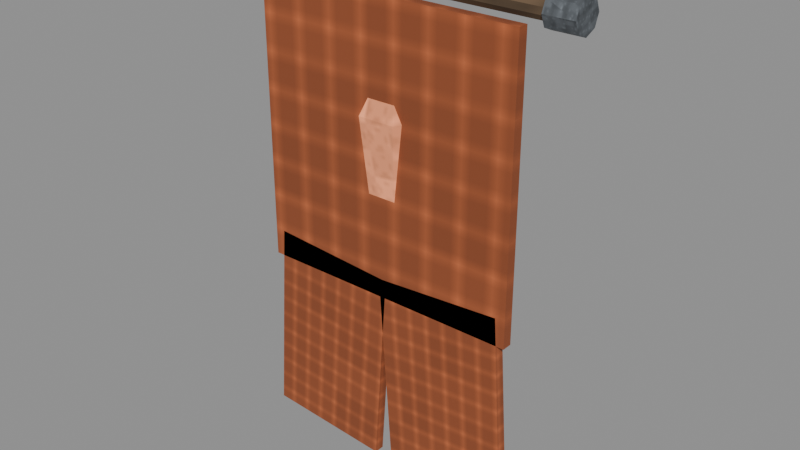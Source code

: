 # Source: crystal-banner-swallowtail-fire.blend  (saved by Blender 5.0.118; exported with 4.5.12 LTS)
import bpy
from mathutils import Matrix  # noqa: F401  (used for matrix-valued properties, if any)

bpy.ops.wm.read_factory_settings(use_empty=True)
scene = bpy.context.scene
scene.name = 'Scene'

# ---- images (referenced by path relative to the original .blend; pixels are not part of the script)
import os
ASSET_DIR = os.environ.get("B2B_ASSET_DIR", "")  # directory of the original .blend (textures are referenced by path, not embedded)
HERE = os.path.dirname(os.path.abspath(__file__))  # packed textures are extracted next to this script under _unpacked/

def load_image(name, relpath, width, height, colorspace="sRGB"):
    """Load a texture the original file referenced (path relative to the .blend, or extracted next to this script)."""
    p = next((c for c in (os.path.join(HERE, relpath), os.path.join(ASSET_DIR, relpath)) if relpath and os.path.exists(c)), "")
    if p:
        img = bpy.data.images.load(p, check_existing=True)
        img.name = name
    else:  # same state as the original file: an image datablock whose file is absent (Cycles renders it pink)
        img = bpy.data.images.new(name, width, height)
        img.source = "FILE"
        img.filepath = "//" + (relpath or name)
    img.colorspace_settings.name = colorspace
    return img
img_magenheim_surface_timber = load_image('magenheim.surface.timber', '_unpacked/2ef9a5accc0e42b6.2da1f34a.png', 64, 64, 'sRGB')
img_magenheim_surface_metal = load_image('magenheim.surface.metal', '_unpacked/92bb42208b3e85ca.01f1a9b4.png', 64, 64, 'sRGB')
img_magenheim_surface_cloth = load_image('magenheim.surface.cloth', '_unpacked/6a20bc2d3d9d33d6.dee47d1c.png', 64, 64, 'sRGB')
img_magenheim_surface_crystal = load_image('magenheim.surface.crystal', '_unpacked/13aac57fc9315b39.0b82ce2e.png', 64, 64, 'sRGB')

# ---- materials (node trees are filled in below, after node groups)
mat_magenheim_banner_wood = bpy.data.materials.new('magenheim.banner.wood')
mat_magenheim_banner_wood.use_backface_culling = True
mat_magenheim_banner_iron = bpy.data.materials.new('magenheim.banner.iron')
mat_magenheim_banner_iron.use_backface_culling = True
mat_magenheim_banner_cloth = bpy.data.materials.new('magenheim.banner.cloth')
mat_magenheim_banner_cloth.use_backface_culling = True
mat_magenheim_banner_cloth_bright = bpy.data.materials.new('magenheim.banner.cloth-bright')
mat_magenheim_banner_cloth_bright.use_backface_culling = True
mat_magenheim_banner_crystal = bpy.data.materials.new('magenheim.banner.crystal')
mat_magenheim_banner_crystal.use_backface_culling = True

# ---- material node trees
mat_magenheim_banner_wood.use_nodes = True; mat_magenheim_banner_wood.node_tree.nodes.clear()
_N = mat_magenheim_banner_wood.node_tree.nodes; _L = mat_magenheim_banner_wood.node_tree.links
n0 = _N.new('ShaderNodeBsdfPrincipled'); n0.name = 'Principled BSDF'; n0.location = (-200, 100)
n0.inputs[2].default_value = 0.88
n0.inputs[27].default_value = (0.0, 0.0, 0.0, 1.0)
n0.inputs[28].default_value = 1.0
n1 = _N.new('ShaderNodeOutputMaterial'); n1.name = 'Material Output'; n1.location = (200, 100)
n2 = _N.new('ShaderNodeTexImage'); n2.name = 'Image Texture'; n2.location = (0, 0)
n2.image = img_magenheim_surface_timber
n3 = _N.new('ShaderNodeMixRGB'); n3.name = 'Mix (Legacy)'; n3.location = (0, 0)
n3.blend_type = 'MULTIPLY'
n3.inputs[0].default_value = 1.0
n3.inputs[2].default_value = (0.24, 0.15, 0.08, 1.0)
_L.new(n0.outputs[0], n1.inputs[0])
_L.new(n2.outputs[0], n3.inputs[1])
_L.new(n3.outputs[0], n0.inputs[0])
n1.is_active_output = True
mat_magenheim_banner_iron.use_nodes = True; mat_magenheim_banner_iron.node_tree.nodes.clear()
_N = mat_magenheim_banner_iron.node_tree.nodes; _L = mat_magenheim_banner_iron.node_tree.links
n0 = _N.new('ShaderNodeBsdfPrincipled'); n0.name = 'Principled BSDF'; n0.location = (-200, 100)
n0.inputs[1].default_value = 0.62
n0.inputs[2].default_value = 0.72
n0.inputs[27].default_value = (0.0, 0.0, 0.0, 1.0)
n0.inputs[28].default_value = 1.0
n1 = _N.new('ShaderNodeOutputMaterial'); n1.name = 'Material Output'; n1.location = (200, 100)
n2 = _N.new('ShaderNodeTexImage'); n2.name = 'Image Texture'; n2.location = (0, 0)
n2.image = img_magenheim_surface_metal
n3 = _N.new('ShaderNodeMixRGB'); n3.name = 'Mix (Legacy)'; n3.location = (0, 0)
n3.blend_type = 'MULTIPLY'
n3.inputs[0].default_value = 1.0
n3.inputs[2].default_value = (0.28, 0.31, 0.34, 1.0)
_L.new(n0.outputs[0], n1.inputs[0])
_L.new(n2.outputs[0], n3.inputs[1])
_L.new(n3.outputs[0], n0.inputs[0])
n1.is_active_output = True
mat_magenheim_banner_cloth.use_nodes = True; mat_magenheim_banner_cloth.node_tree.nodes.clear()
_N = mat_magenheim_banner_cloth.node_tree.nodes; _L = mat_magenheim_banner_cloth.node_tree.links
n0 = _N.new('ShaderNodeBsdfPrincipled'); n0.name = 'Principled BSDF'; n0.location = (-200, 100)
n0.inputs[2].default_value = 0.92
n0.inputs[27].default_value = (0.0, 0.0, 0.0, 1.0)
n0.inputs[28].default_value = 1.0
n1 = _N.new('ShaderNodeOutputMaterial'); n1.name = 'Material Output'; n1.location = (200, 100)
n2 = _N.new('ShaderNodeTexImage'); n2.name = 'Image Texture'; n2.location = (0, 0)
n2.image = img_magenheim_surface_cloth
n3 = _N.new('ShaderNodeMixRGB'); n3.name = 'Mix (Legacy)'; n3.location = (0, 0)
n3.blend_type = 'MULTIPLY'
n3.inputs[0].default_value = 1.0
n3.inputs[2].default_value = (0.684, 0.1728, 0.0576, 1.0)
_L.new(n0.outputs[0], n1.inputs[0])
_L.new(n2.outputs[0], n3.inputs[1])
_L.new(n3.outputs[0], n0.inputs[0])
n1.is_active_output = True
mat_magenheim_banner_cloth_bright.use_nodes = True; mat_magenheim_banner_cloth_bright.node_tree.nodes.clear()
_N = mat_magenheim_banner_cloth_bright.node_tree.nodes; _L = mat_magenheim_banner_cloth_bright.node_tree.links
n0 = _N.new('ShaderNodeBsdfPrincipled'); n0.name = 'Principled BSDF'; n0.location = (-200, 100)
n0.inputs[2].default_value = 0.88
n0.inputs[27].default_value = (0.057, 0.0144, 0.0048, 1.0)
n0.inputs[28].default_value = 1.0
n1 = _N.new('ShaderNodeOutputMaterial'); n1.name = 'Material Output'; n1.location = (200, 100)
n2 = _N.new('ShaderNodeTexImage'); n2.name = 'Image Texture'; n2.location = (0, 0)
n2.image = img_magenheim_surface_cloth
n3 = _N.new('ShaderNodeMixRGB'); n3.name = 'Mix (Legacy)'; n3.location = (0, 0)
n3.blend_type = 'MULTIPLY'
n3.inputs[0].default_value = 1.0
n3.inputs[2].default_value = (0.95, 0.24, 0.08, 1.0)
_L.new(n0.outputs[0], n1.inputs[0])
_L.new(n2.outputs[0], n3.inputs[1])
_L.new(n3.outputs[0], n0.inputs[0])
n1.is_active_output = True
mat_magenheim_banner_crystal.use_nodes = True; mat_magenheim_banner_crystal.node_tree.nodes.clear()
_N = mat_magenheim_banner_crystal.node_tree.nodes; _L = mat_magenheim_banner_crystal.node_tree.links
n0 = _N.new('ShaderNodeBsdfPrincipled'); n0.name = 'Principled BSDF'; n0.location = (-200, 100)
n0.inputs[1].default_value = 0.03
n0.inputs[2].default_value = 0.22
n0.inputs[27].default_value = (0.34, 0.121, 0.05848, 1.0)
n0.inputs[28].default_value = 1.0
n1 = _N.new('ShaderNodeOutputMaterial'); n1.name = 'Material Output'; n1.location = (200, 100)
n2 = _N.new('ShaderNodeTexImage'); n2.name = 'Image Texture'; n2.location = (0, 0)
n2.image = img_magenheim_surface_crystal
n3 = _N.new('ShaderNodeMixRGB'); n3.name = 'Mix (Legacy)'; n3.location = (0, 0)
n3.blend_type = 'MULTIPLY'
n3.inputs[0].default_value = 1.0
n3.inputs[2].default_value = (1.0, 0.356, 0.172, 1.0)
_L.new(n0.outputs[0], n1.inputs[0])
_L.new(n2.outputs[0], n3.inputs[1])
_L.new(n3.outputs[0], n0.inputs[0])
n1.is_active_output = True

# ---- meshes
me_top_rod = bpy.data.meshes.new('top-rod')
me_top_rod.from_pydata([(0.56, -1.863e-09, 0.035), (0.56, -0.02057, 0.02832), (0.56, -0.03329, 0.01082), (0.56, -0.03329, -0.01082), (0.56, -0.02057, -0.02832), (0.56, 1.197e-09, -0.035), (0.56, 0.02057, -0.02832), (0.56, 0.03329, -0.01082), (0.56, 0.03329, 0.01082), (0.56, 0.02057, 0.02832), (-0.56, -1.863e-09, 0.035), (-0.56, -0.02057, 0.02832), (-0.56, -0.03329, 0.01082), (-0.56, -0.03329, -0.01082), (-0.56, -0.02057, -0.02832), (-0.56, 1.197e-09, -0.035), (-0.56, 0.02057, -0.02832), (-0.56, 0.03329, -0.01082), (-0.56, 0.03329, 0.01082), (-0.56, 0.02057, 0.02832), (0.56, -1.863e-09, 5.96e-08), (-0.56, -1.863e-09, -5.96e-08)], [], [(0, 10, 1), (1, 10, 11), (20, 0, 1), (21, 11, 10), (1, 11, 2), (2, 11, 12), (20, 1, 2), (21, 12, 11), (2, 12, 3), (3, 12, 13), (20, 2, 3), (21, 13, 12), (3, 13, 4), (4, 13, 14), (20, 3, 4), (21, 14, 13), (4, 14, 5), (5, 14, 15), (20, 4, 5), (21, 15, 14), (5, 15, 6), (6, 15, 16), (20, 5, 6), (21, 16, 15), (6, 16, 7), (7, 16, 17), (20, 6, 7), (21, 17, 16), (7, 17, 8), (8, 17, 18), (20, 7, 8), (21, 18, 17), (8, 18, 9), (9, 18, 19), (20, 8, 9), (21, 19, 18), (9, 19, 0), (0, 19, 10), (20, 9, 0), (21, 10, 19)])
_uv = me_top_rod.uv_layers.new(name='UVMap')
_uv.uv.foreach_set('vector', [0.1867, 0.002353, 0.1867, 0.9976, 0.1674, 0.002353, 0.1674, 0.002353, 0.1867, 0.9976, 0.1674, 0.9976, 0.221, 0.03346, 0.2505, 0.02384, 0.2505, 0.04307, 0.221, 0.1004, 0.1914, 0.09076, 0.2027, 0.0752, 0.1674, 0.002353, 0.1674, 0.9976, 0.1519, 0.002353, 0.1519, 0.002353, 0.1674, 0.9976, 0.1519, 0.9976, 0.221, 0.03346, 0.2505, 0.04307, 0.2392, 0.05862, 0.221, 0.1004, 0.1914, 0.11, 0.1914, 0.09076, 0.1077, 0.002353, 0.1077, 0.9976, 0.09216, 0.002353, 0.09216, 0.002353, 0.1077, 0.9976, 0.09216, 0.9976, 0.221, 0.03346, 0.2392, 0.05862, 0.221, 0.06456, 0.221, 0.1004, 0.2027, 0.1255, 0.1914, 0.11, 0.09216, 0.002353, 0.09216, 0.9976, 0.07293, 0.002353, 0.07293, 0.002353, 0.09216, 0.9976, 0.07293, 0.9976, 0.221, 0.03346, 0.221, 0.06456, 0.2027, 0.05862, 0.221, 0.1004, 0.221, 0.1315, 0.2027, 0.1255, 0.07293, 0.002353, 0.07293, 0.9976, 0.05738, 0.002353, 0.05738, 0.002353, 0.07293, 0.9976, 0.05738, 0.9976, 0.221, 0.03346, 0.2027, 0.05862, 0.1914, 0.04307, 0.221, 0.1004, 0.2392, 0.1255, 0.221, 0.1315, 0.1472, 0.002353, 0.1472, 0.9976, 0.128, 0.002353, 0.128, 0.002353, 0.1472, 0.9976, 0.128, 0.9976, 0.221, 0.03346, 0.1914, 0.04307, 0.1914, 0.02384, 0.221, 0.1004, 0.2505, 0.11, 0.2392, 0.1255, 0.128, 0.002353, 0.128, 0.9976, 0.1124, 0.002353, 0.1124, 0.002353, 0.128, 0.9976, 0.1124, 0.9976, 0.221, 0.03346, 0.1914, 0.02384, 0.2027, 0.008293, 0.221, 0.1004, 0.2505, 0.09076, 0.2505, 0.11, 0.002353, 0.9976, 0.002353, 0.002353, 0.0179, 0.9976, 0.0179, 0.9976, 0.002353, 0.002353, 0.0179, 0.002353, 0.221, 0.03346, 0.2027, 0.008293, 0.221, 0.002353, 0.221, 0.1004, 0.2392, 0.0752, 0.2505, 0.09076, 0.0179, 0.9976, 0.0179, 0.002353, 0.03713, 0.9976, 0.03713, 0.9976, 0.0179, 0.002353, 0.03713, 0.002353, 0.221, 0.03346, 0.221, 0.002353, 0.2392, 0.008293, 0.221, 0.1004, 0.221, 0.06926, 0.2392, 0.0752, 0.03713, 0.9976, 0.03713, 0.002353, 0.05268, 0.9976, 0.05268, 0.9976, 0.03713, 0.002353, 0.05268, 0.002353, 0.221, 0.03346, 0.2392, 0.008293, 0.2505, 0.02384, 0.221, 0.1004, 0.2027, 0.0752, 0.221, 0.06926])
me_top_rod.materials.append(mat_magenheim_banner_wood)
me_top_rod.update()
me_left_cap = bpy.data.meshes.new('left-cap')
me_left_cap.from_pydata([(0.05, 0.0, 0.055), (0.05, -0.03889, 0.03889), (0.05, -0.055, 0.0), (0.05, -0.03889, -0.03889), (0.05, 4.808e-09, -0.055), (0.05, 0.03889, -0.03889), (0.05, 0.055, 0.0), (0.05, 0.03889, 0.03889), (-0.05, 0.0, 0.055), (-0.05, -0.03889, 0.03889), (-0.05, -0.055, 0.0), (-0.05, -0.03889, -0.03889), (-0.05, 4.808e-09, -0.055), (-0.05, 0.03889, -0.03889), (-0.05, 0.055, 0.0), (-0.05, 0.03889, 0.03889), (0.05, 0.0, 0.0), (-0.05, 0.0, 0.0)], [], [(0, 8, 1), (1, 8, 9), (16, 0, 1), (17, 9, 8), (1, 9, 2), (2, 9, 10), (16, 1, 2), (17, 10, 9), (2, 10, 3), (3, 10, 11), (16, 2, 3), (17, 11, 10), (3, 11, 4), (4, 11, 12), (16, 3, 4), (17, 12, 11), (4, 12, 5), (5, 12, 13), (16, 4, 5), (17, 13, 12), (5, 13, 6), (6, 13, 14), (16, 5, 6), (17, 14, 13), (6, 14, 7), (7, 14, 15), (16, 6, 7), (17, 15, 14), (7, 15, 0), (0, 15, 8), (16, 7, 0), (17, 8, 15)])
_uv = me_left_cap.uv_layers.new(name='UVMap')
_uv.uv.foreach_set('vector', [0.6649, 0.3708, 0.6649, 0.7188, 0.5184, 0.3708, 0.5184, 0.3708, 0.6649, 0.7188, 0.5184, 0.7188, 0.5477, 0.1826, 0.4744, 0.005737, 0.6209, 0.005736, 0.1826, 0.1826, 0.005737, 0.1093, 0.1093, 0.005736, 0.9943, 0.3708, 0.9943, 0.7188, 0.8907, 0.3708, 0.7799, 0.7339, 0.7799, 0.3708, 0.8792, 0.4004, 0.5477, 0.1826, 0.6209, 0.005736, 0.7245, 0.1093, 0.1826, 0.1826, 0.005736, 0.2558, 0.005737, 0.1093, 0.986, 0.005736, 0.986, 0.3537, 0.8395, 0.005736, 0.8395, 0.005736, 0.986, 0.3537, 0.8395, 0.3537, 0.5477, 0.1826, 0.7245, 0.1093, 0.7245, 0.2558, 0.1826, 0.1826, 0.1093, 0.3594, 0.005736, 0.2558, 0.8395, 0.005736, 0.8395, 0.3537, 0.736, 0.005736, 0.2454, 0.4422, 0.2454, 0.8052, 0.1461, 0.7757, 0.5477, 0.1826, 0.7245, 0.2558, 0.6209, 0.3594, 0.1826, 0.1826, 0.2558, 0.3594, 0.1093, 0.3594, 0.2454, 0.4422, 0.1461, 0.7757, 0.105, 0.4004, 0.105, 0.4004, 0.1461, 0.7757, 0.005736, 0.7339, 0.5477, 0.1826, 0.6209, 0.3594, 0.4744, 0.3594, 0.1826, 0.1826, 0.3594, 0.2558, 0.2558, 0.3594, 0.105, 0.4004, 0.005736, 0.7339, 0.005736, 0.3708, 0.4034, 0.3708, 0.5069, 0.7188, 0.4034, 0.7188, 0.5477, 0.1826, 0.4744, 0.3594, 0.3708, 0.2558, 0.1826, 0.1826, 0.3594, 0.1093, 0.3594, 0.2558, 0.4034, 0.3708, 0.4034, 0.7188, 0.2569, 0.3708, 0.2569, 0.3708, 0.4034, 0.7188, 0.2569, 0.7188, 0.5477, 0.1826, 0.3708, 0.2558, 0.3708, 0.1093, 0.1826, 0.1826, 0.2558, 0.005736, 0.3594, 0.1093, 0.7685, 0.3708, 0.7685, 0.7188, 0.6649, 0.3708, 0.6649, 0.3708, 0.7685, 0.7188, 0.6649, 0.7188, 0.5477, 0.1826, 0.3708, 0.1093, 0.4744, 0.005737, 0.1826, 0.1826, 0.1093, 0.005736, 0.2558, 0.005736])
me_left_cap.materials.append(mat_magenheim_banner_iron)
me_left_cap.update()
me_right_cap = bpy.data.meshes.new('right-cap')
me_right_cap.from_pydata([(0.05, 0.0, 0.055), (0.05, -0.03889, 0.03889), (0.05, -0.055, 0.0), (0.05, -0.03889, -0.03889), (0.05, 4.808e-09, -0.055), (0.05, 0.03889, -0.03889), (0.05, 0.055, 0.0), (0.05, 0.03889, 0.03889), (-0.05, 0.0, 0.055), (-0.05, -0.03889, 0.03889), (-0.05, -0.055, 0.0), (-0.05, -0.03889, -0.03889), (-0.05, 4.808e-09, -0.055), (-0.05, 0.03889, -0.03889), (-0.05, 0.055, 0.0), (-0.05, 0.03889, 0.03889), (0.05, 0.0, 0.0), (-0.05, 0.0, 0.0)], [], [(0, 8, 1), (1, 8, 9), (16, 0, 1), (17, 9, 8), (1, 9, 2), (2, 9, 10), (16, 1, 2), (17, 10, 9), (2, 10, 3), (3, 10, 11), (16, 2, 3), (17, 11, 10), (3, 11, 4), (4, 11, 12), (16, 3, 4), (17, 12, 11), (4, 12, 5), (5, 12, 13), (16, 4, 5), (17, 13, 12), (5, 13, 6), (6, 13, 14), (16, 5, 6), (17, 14, 13), (6, 14, 7), (7, 14, 15), (16, 6, 7), (17, 15, 14), (7, 15, 0), (0, 15, 8), (16, 7, 0), (17, 8, 15)])
_uv = me_right_cap.uv_layers.new(name='UVMap')
_uv.uv.foreach_set('vector', [0.6649, 0.3708, 0.6649, 0.7188, 0.5184, 0.3708, 0.5184, 0.3708, 0.6649, 0.7188, 0.5184, 0.7188, 0.5477, 0.1826, 0.4744, 0.005737, 0.6209, 0.005736, 0.1826, 0.1826, 0.005737, 0.1093, 0.1093, 0.005736, 0.7799, 0.7044, 0.8792, 0.3708, 0.8792, 0.7339, 0.8907, 0.3708, 0.9943, 0.7188, 0.8907, 0.7188, 0.5477, 0.1826, 0.6209, 0.005736, 0.7245, 0.1093, 0.1826, 0.1826, 0.005736, 0.2558, 0.005737, 0.1093, 0.736, 0.3537, 0.736, 0.005737, 0.8824, 0.3537, 0.8824, 0.3537, 0.736, 0.005737, 0.8824, 0.005737, 0.5477, 0.1826, 0.7245, 0.1093, 0.7245, 0.2558, 0.1826, 0.1826, 0.1093, 0.3594, 0.005736, 0.2558, 0.8824, 0.3537, 0.8824, 0.005737, 0.986, 0.3537, 0.2454, 0.4422, 0.2454, 0.8052, 0.1461, 0.7757, 0.5477, 0.1826, 0.7245, 0.2558, 0.6209, 0.3594, 0.1826, 0.1826, 0.2558, 0.3594, 0.1093, 0.3594, 0.2454, 0.4422, 0.1461, 0.7757, 0.105, 0.4004, 0.105, 0.4004, 0.1461, 0.7757, 0.005736, 0.7339, 0.5477, 0.1826, 0.6209, 0.3594, 0.4744, 0.3594, 0.1826, 0.1826, 0.3594, 0.2558, 0.2558, 0.3594, 0.105, 0.4004, 0.005736, 0.7339, 0.005736, 0.3708, 0.4034, 0.3708, 0.5069, 0.7188, 0.4034, 0.7188, 0.5477, 0.1826, 0.4744, 0.3594, 0.3708, 0.2558, 0.1826, 0.1826, 0.3594, 0.1093, 0.3594, 0.2558, 0.4034, 0.3708, 0.4034, 0.7188, 0.2569, 0.3708, 0.2569, 0.3708, 0.4034, 0.7188, 0.2569, 0.7188, 0.5477, 0.1826, 0.3708, 0.2558, 0.3708, 0.1093, 0.1826, 0.1826, 0.2558, 0.005736, 0.3594, 0.1093, 0.7685, 0.3708, 0.7685, 0.7188, 0.6649, 0.3708, 0.6649, 0.3708, 0.7685, 0.7188, 0.6649, 0.7188, 0.5477, 0.1826, 0.3708, 0.1093, 0.4744, 0.005737, 0.1826, 0.1826, 0.1093, 0.005736, 0.2558, 0.005736])
me_right_cap.materials.append(mat_magenheim_banner_iron)
me_right_cap.update()
me_upper_field = bpy.data.meshes.new('upper-field')
me_upper_field.from_pydata([(-0.47, 0.0175, -0.49), (0.47, 0.0175, -0.49), (0.47, 0.0175, 0.49), (-0.47, 0.0175, 0.49), (-0.47, -0.0175, -0.49), (0.47, -0.0175, -0.49), (0.47, -0.0175, 0.49), (-0.47, -0.0175, 0.49)], [], [(0, 3, 2), (0, 2, 1), (4, 5, 6), (4, 6, 7), (0, 4, 7), (0, 7, 3), (1, 2, 6), (1, 6, 5), (0, 1, 5), (0, 5, 4), (3, 7, 6), (3, 6, 2)])
_uv = me_upper_field.uv_layers.new(name='UVMap')
_uv.uv.foreach_set('vector', [0.003338, 0.4967, 0.003338, 0.003338, 0.4765, 0.003338, 0.003338, 0.4967, 0.4765, 0.003338, 0.4765, 0.4967, 0.9564, 0.4967, 0.4832, 0.4967, 0.4832, 0.003338, 0.9564, 0.4967, 0.4832, 0.003338, 0.9564, 0.003338, 0.02096, 0.9967, 0.003338, 0.9967, 0.003338, 0.5033, 0.02096, 0.9967, 0.003338, 0.5033, 0.02096, 0.5033, 0.02763, 0.9967, 0.02763, 0.5033, 0.04525, 0.5033, 0.02763, 0.9967, 0.04525, 0.5033, 0.04525, 0.9967, 0.06955, 0.5033, 0.06955, 0.9765, 0.05193, 0.9765, 0.06955, 0.5033, 0.05193, 0.9765, 0.05193, 0.5033, 0.09384, 0.9765, 0.07623, 0.9765, 0.07623, 0.5033, 0.09384, 0.9765, 0.07623, 0.5033, 0.09384, 0.5033])
me_upper_field.materials.append(mat_magenheim_banner_cloth)
me_upper_field.update()
me_left_tail = bpy.data.meshes.new('left-tail')
me_left_tail.from_pydata([(-0.2489, 0.0175, -0.3335), (0.2, 0.0175, -0.3648), (0.2489, 0.0175, 0.3335), (-0.2, 0.0175, 0.3648), (-0.2489, -0.0175, -0.3335), (0.2, -0.0175, -0.3648), (0.2489, -0.0175, 0.3335), (-0.2, -0.0175, 0.3648)], [], [(0, 3, 2), (0, 2, 1), (4, 5, 6), (4, 6, 7), (0, 4, 7), (0, 7, 3), (1, 2, 6), (1, 6, 5), (0, 1, 5), (0, 5, 4), (3, 7, 6), (3, 6, 2)])
_uv = me_left_tail.uv_layers.new(name='UVMap')
_uv.uv.foreach_set('vector', [0.004027, 0.6725, 0.004027, 0.004026, 0.4338, 0.004026, 0.004027, 0.6725, 0.4338, 0.004026, 0.4338, 0.6725, 0.8715, 0.6725, 0.4418, 0.6725, 0.4418, 0.004026, 0.8715, 0.6725, 0.4418, 0.004026, 0.8715, 0.004026, 0.913, 0.6725, 0.8796, 0.6725, 0.8796, 0.004026, 0.913, 0.6725, 0.8796, 0.004026, 0.913, 0.004026, 0.9211, 0.6725, 0.9211, 0.004026, 0.9545, 0.004026, 0.9211, 0.6725, 0.9545, 0.004026, 0.9545, 0.6725, 0.996, 0.004026, 0.996, 0.4338, 0.9625, 0.4338, 0.996, 0.004026, 0.9625, 0.4338, 0.9625, 0.004026, 0.9625, 0.4418, 0.996, 0.4418, 0.996, 0.8715, 0.9625, 0.4418, 0.996, 0.8715, 0.9625, 0.8715])
me_left_tail.materials.append(mat_magenheim_banner_cloth)
me_left_tail.update()
me_right_tail = bpy.data.meshes.new('right-tail')
me_right_tail.from_pydata([(-0.2, 0.0175, -0.3648), (0.2489, 0.0175, -0.3335), (0.2, 0.0175, 0.3648), (-0.2489, 0.0175, 0.3335), (-0.2, -0.0175, -0.3648), (0.2489, -0.0175, -0.3335), (0.2, -0.0175, 0.3648), (-0.2489, -0.0175, 0.3335)], [], [(0, 3, 2), (0, 2, 1), (4, 5, 6), (4, 6, 7), (0, 4, 7), (0, 7, 3), (1, 2, 6), (1, 6, 5), (0, 1, 5), (0, 5, 4), (3, 7, 6), (3, 6, 2)])
_uv = me_right_tail.uv_layers.new(name='UVMap')
_uv.uv.foreach_set('vector', [0.4418, 0.6725, 0.4418, 0.004026, 0.8715, 0.004026, 0.4418, 0.6725, 0.8715, 0.004026, 0.8715, 0.6725, 0.4338, 0.6725, 0.004027, 0.6725, 0.004027, 0.004026, 0.4338, 0.6725, 0.004027, 0.004026, 0.4338, 0.004026, 0.913, 0.6725, 0.8796, 0.6725, 0.8796, 0.004026, 0.913, 0.6725, 0.8796, 0.004026, 0.913, 0.004026, 0.9211, 0.6725, 0.9211, 0.004026, 0.9545, 0.004026, 0.9211, 0.6725, 0.9545, 0.004026, 0.9545, 0.6725, 0.9625, 0.4338, 0.9625, 0.004026, 0.996, 0.004026, 0.9625, 0.4338, 0.996, 0.004026, 0.996, 0.4338, 0.996, 0.8715, 0.9625, 0.8715, 0.9625, 0.4418, 0.996, 0.8715, 0.9625, 0.4418, 0.996, 0.4418])
me_right_tail.materials.append(mat_magenheim_banner_cloth)
me_right_tail.update()
me_left_seam = bpy.data.meshes.new('left-seam')
me_left_seam.from_pydata([(-0.0225, 0.015, -0.46), (0.0225, 0.015, -0.46), (0.0225, 0.015, 0.46), (-0.0225, 0.015, 0.46), (-0.0225, -0.015, -0.46), (0.0225, -0.015, -0.46), (0.0225, -0.015, 0.46), (-0.0225, -0.015, 0.46)], [], [(0, 3, 2), (0, 2, 1), (4, 5, 6), (4, 6, 7), (0, 4, 7), (0, 7, 3), (1, 2, 6), (1, 6, 5), (0, 1, 5), (0, 5, 4), (3, 7, 6), (3, 6, 2)])
_uv = me_left_seam.uv_layers.new(name='UVMap')
_uv.uv.foreach_set('vector', [0.002199, 0.9978, 0.002199, 0.002199, 0.0509, 0.002199, 0.002199, 0.9978, 0.0509, 0.002199, 0.0509, 0.9978, 0.104, 0.9978, 0.05529, 0.9978, 0.05529, 0.002199, 0.104, 0.9978, 0.05529, 0.002199, 0.104, 0.002199, 0.1409, 0.9978, 0.1084, 0.9978, 0.1084, 0.002199, 0.1409, 0.9978, 0.1084, 0.002199, 0.1409, 0.002199, 0.1453, 0.9978, 0.1453, 0.002199, 0.1777, 0.002199, 0.1453, 0.9978, 0.1777, 0.002199, 0.1777, 0.9978, 0.2146, 0.002199, 0.2146, 0.0509, 0.1821, 0.0509, 0.2146, 0.002199, 0.1821, 0.0509, 0.1821, 0.002199, 0.2146, 0.104, 0.1821, 0.104, 0.1821, 0.05529, 0.2146, 0.104, 0.1821, 0.05529, 0.2146, 0.05529])
me_left_seam.materials.append(mat_magenheim_banner_cloth_bright)
me_left_seam.update()
me_right_seam = bpy.data.meshes.new('right-seam')
me_right_seam.from_pydata([(-0.0225, 0.015, -0.46), (0.0225, 0.015, -0.46), (0.0225, 0.015, 0.46), (-0.0225, 0.015, 0.46), (-0.0225, -0.015, -0.46), (0.0225, -0.015, -0.46), (0.0225, -0.015, 0.46), (-0.0225, -0.015, 0.46)], [], [(0, 3, 2), (0, 2, 1), (4, 5, 6), (4, 6, 7), (0, 4, 7), (0, 7, 3), (1, 2, 6), (1, 6, 5), (0, 1, 5), (0, 5, 4), (3, 7, 6), (3, 6, 2)])
_uv = me_right_seam.uv_layers.new(name='UVMap')
_uv.uv.foreach_set('vector', [0.002199, 0.9978, 0.002199, 0.002199, 0.0509, 0.002199, 0.002199, 0.9978, 0.0509, 0.002199, 0.0509, 0.9978, 0.104, 0.9978, 0.05529, 0.9978, 0.05529, 0.002199, 0.104, 0.9978, 0.05529, 0.002199, 0.104, 0.002199, 0.1409, 0.9978, 0.1084, 0.9978, 0.1084, 0.002199, 0.1409, 0.9978, 0.1084, 0.002199, 0.1409, 0.002199, 0.1453, 0.9978, 0.1453, 0.002199, 0.1777, 0.002199, 0.1453, 0.9978, 0.1777, 0.002199, 0.1777, 0.9978, 0.2146, 0.002199, 0.2146, 0.0509, 0.1821, 0.0509, 0.2146, 0.002199, 0.1821, 0.0509, 0.1821, 0.002199, 0.2146, 0.104, 0.1821, 0.104, 0.1821, 0.05529, 0.2146, 0.104, 0.1821, 0.05529, 0.2146, 0.05529])
me_right_seam.materials.append(mat_magenheim_banner_cloth_bright)
me_right_seam.update()
me_crystal_crest = bpy.data.meshes.new('crystal-crest')
me_crystal_crest.from_pydata([(0.0936, 3.725e-09, -0.27), (0.0468, -0.08106, -0.27), (-0.0468, -0.08106, -0.27), (-0.0936, 1.118e-08, -0.27), (-0.0468, 0.08106, -0.27), (0.0468, 0.08106, -0.27), (0.13, 3.725e-09, 0.055), (0.065, -0.1126, 0.055), (-0.065, -0.1126, 0.055), (-0.13, 1.49e-08, 0.055), (-0.065, 0.1126, 0.055), (0.065, 0.1126, 0.055), (0.0, 3.725e-09, 0.295), (0.0, 3.725e-09, -0.295)], [], [(13, 0, 1), (0, 6, 1), (1, 6, 7), (12, 7, 6), (13, 1, 2), (1, 7, 2), (2, 7, 8), (12, 8, 7), (13, 2, 3), (2, 8, 3), (3, 8, 9), (12, 9, 8), (13, 3, 4), (3, 9, 4), (4, 9, 10), (12, 10, 9), (13, 4, 5), (4, 10, 5), (5, 10, 11), (12, 11, 10), (13, 5, 0), (5, 11, 0), (0, 11, 6), (12, 6, 11)])
_uv = me_crystal_crest.uv_layers.new(name='UVMap')
_uv.uv.foreach_set('vector', [0.8786, 0.1402, 0.8797, 0.2732, 0.7627, 0.2055, 0.1078, 0.8262, 0.0034, 0.3674, 0.176, 0.8279, 0.176, 0.8279, 0.0034, 0.3674, 0.09806, 0.3698, 0.1513, 0.0034, 0.09806, 0.3698, 0.0034, 0.3674, 0.8786, 0.1402, 0.7627, 0.2055, 0.7627, 0.07065, 0.176, 0.8279, 0.09806, 0.3698, 0.3102, 0.8128, 0.3102, 0.8128, 0.09806, 0.3698, 0.2845, 0.3489, 0.1513, 0.0034, 0.2845, 0.3489, 0.09806, 0.3698, 0.8786, 0.1402, 0.7627, 0.07065, 0.8797, 0.0034, 0.3102, 0.8128, 0.2845, 0.3489, 0.3763, 0.796, 0.3763, 0.796, 0.2845, 0.3489, 0.3763, 0.3255, 0.1513, 0.0034, 0.3763, 0.3255, 0.2845, 0.3489, 0.8786, 0.1402, 0.8797, 0.0034, 0.9966, 0.07104, 0.4875, 0.8262, 0.3831, 0.3674, 0.5556, 0.8279, 0.5556, 0.8279, 0.3831, 0.3674, 0.4777, 0.3698, 0.531, 0.0034, 0.4777, 0.3698, 0.3831, 0.3674, 0.8786, 0.1402, 0.9966, 0.07104, 0.9966, 0.2059, 0.5556, 0.8279, 0.4777, 0.3698, 0.6899, 0.8128, 0.6899, 0.8128, 0.4777, 0.3698, 0.6642, 0.3489, 0.531, 0.0034, 0.6642, 0.3489, 0.4777, 0.3698, 0.8786, 0.1402, 0.9966, 0.2059, 0.8797, 0.2732, 0.6899, 0.8128, 0.6642, 0.3489, 0.7559, 0.796, 0.7559, 0.796, 0.6642, 0.3489, 0.7559, 0.3255, 0.531, 0.0034, 0.7559, 0.3255, 0.6642, 0.3489])
me_crystal_crest.materials.append(mat_magenheim_banner_crystal)
me_crystal_crest.update()
me_tail_ring = bpy.data.meshes.new('tail-ring')
me_tail_ring.from_pydata([(0.1, 0.025, 0.0), (0.0809, 0.025, -0.05878), (0.0309, 0.025, -0.09511), (-0.0309, 0.025, -0.09511), (-0.0809, 0.025, -0.05878), (-0.1, 0.025, 0.0), (-0.0809, 0.025, 0.05878), (-0.0309, 0.025, 0.09511), (0.0309, 0.025, 0.09511), (0.0809, 0.025, 0.05878), (0.1, -0.025, 0.0), (0.0809, -0.025, -0.05878), (0.0309, -0.025, -0.09511), (-0.0309, -0.025, -0.09511), (-0.0809, -0.025, -0.05878), (-0.1, -0.025, 0.0), (-0.0809, -0.025, 0.05878), (-0.0309, -0.025, 0.09511), (0.0309, -0.025, 0.09511), (0.0809, -0.025, 0.05878), (0.0, 0.025, 0.0), (0.0, -0.025, 0.0)], [], [(0, 10, 1), (1, 10, 11), (20, 0, 1), (21, 11, 10), (1, 11, 2), (2, 11, 12), (20, 1, 2), (21, 12, 11), (2, 12, 3), (3, 12, 13), (20, 2, 3), (21, 13, 12), (3, 13, 4), (4, 13, 14), (20, 3, 4), (21, 14, 13), (4, 14, 5), (5, 14, 15), (20, 4, 5), (21, 15, 14), (5, 15, 6), (6, 15, 16), (20, 5, 6), (21, 16, 15), (6, 16, 7), (7, 16, 17), (20, 6, 7), (21, 17, 16), (7, 17, 8), (8, 17, 18), (20, 7, 8), (21, 18, 17), (8, 18, 9), (9, 18, 19), (20, 8, 9), (21, 19, 18), (9, 19, 0), (0, 19, 10), (20, 9, 0), (21, 10, 19)])
_uv = me_tail_ring.uv_layers.new(name='UVMap')
_uv.uv.foreach_set('vector', [0.005176, 0.6591, 0.1339, 0.6591, 0.005176, 0.8182, 0.005176, 0.8182, 0.1339, 0.6591, 0.1339, 0.8182, 0.25, 0.2626, 0.4948, 0.1831, 0.4948, 0.3421, 0.75, 0.2626, 0.5052, 0.3421, 0.5052, 0.1831, 0.005176, 0.8182, 0.1339, 0.8182, 0.005176, 0.9469, 0.005176, 0.9469, 0.1339, 0.8182, 0.1339, 0.9469, 0.25, 0.2626, 0.4948, 0.3421, 0.4013, 0.4709, 0.75, 0.2626, 0.5987, 0.4709, 0.5052, 0.3421, 0.2833, 0.5304, 0.412, 0.5304, 0.2833, 0.6895, 0.2833, 0.6895, 0.412, 0.5304, 0.412, 0.6895, 0.25, 0.2626, 0.4013, 0.4709, 0.25, 0.52, 0.75, 0.2626, 0.75, 0.52, 0.5987, 0.4709, 0.2833, 0.6895, 0.412, 0.6895, 0.2833, 0.8182, 0.2833, 0.8182, 0.412, 0.6895, 0.412, 0.8182, 0.25, 0.2626, 0.25, 0.52, 0.09869, 0.4709, 0.75, 0.2626, 0.9013, 0.4709, 0.75, 0.52, 0.273, 0.8182, 0.1442, 0.8182, 0.273, 0.6895, 0.273, 0.6895, 0.1442, 0.8182, 0.1442, 0.6895, 0.25, 0.2626, 0.09869, 0.4709, 0.005176, 0.3421, 0.75, 0.2626, 0.9948, 0.3421, 0.9013, 0.4709, 0.273, 0.6895, 0.1442, 0.6895, 0.273, 0.5304, 0.273, 0.5304, 0.1442, 0.6895, 0.1442, 0.5304, 0.25, 0.2626, 0.005176, 0.3421, 0.005176, 0.1831, 0.75, 0.2626, 0.9948, 0.1831, 0.9948, 0.3421, 0.5614, 0.5304, 0.6901, 0.5304, 0.5614, 0.6591, 0.8292, 0.5304, 0.7005, 0.6591, 0.7005, 0.5304, 0.25, 0.2626, 0.005176, 0.1831, 0.09869, 0.05434, 0.75, 0.2626, 0.9013, 0.05434, 0.9948, 0.1831, 0.5511, 0.8182, 0.4224, 0.8182, 0.5511, 0.6591, 0.5511, 0.6591, 0.4224, 0.8182, 0.4224, 0.6591, 0.25, 0.2626, 0.09869, 0.05434, 0.25, 0.005176, 0.75, 0.2626, 0.75, 0.005176, 0.9013, 0.05434, 0.5511, 0.6591, 0.4224, 0.6591, 0.5511, 0.5304, 0.5511, 0.5304, 0.4224, 0.6591, 0.4224, 0.5304, 0.25, 0.2626, 0.25, 0.005176, 0.4013, 0.05434, 0.75, 0.2626, 0.5987, 0.05434, 0.75, 0.005176, 0.005176, 0.5304, 0.1339, 0.5304, 0.005176, 0.6591, 0.005176, 0.6591, 0.1339, 0.5304, 0.1339, 0.6591, 0.25, 0.2626, 0.4013, 0.05434, 0.4948, 0.1831, 0.75, 0.2626, 0.5052, 0.1831, 0.5987, 0.05434])
me_tail_ring.materials.append(mat_magenheim_banner_iron)
me_tail_ring.update()

# ---- objects
ob_top_rod = bpy.data.objects.new('top-rod', me_top_rod)
ob_left_cap = bpy.data.objects.new('left-cap', me_left_cap)
ob_right_cap = bpy.data.objects.new('right-cap', me_right_cap)
ob_upper_field = bpy.data.objects.new('upper-field', me_upper_field)
ob_left_tail = bpy.data.objects.new('left-tail', me_left_tail)
ob_right_tail = bpy.data.objects.new('right-tail', me_right_tail)
ob_left_seam = bpy.data.objects.new('left-seam', me_left_seam)
ob_right_seam = bpy.data.objects.new('right-seam', me_right_seam)
ob_crystal_crest = bpy.data.objects.new('crystal-crest', me_crystal_crest)
ob_tail_ring = bpy.data.objects.new('tail-ring', me_tail_ring)

# ---- transforms, parenting, visibility, modifiers, constraints
ob_top_rod.location = (0.0, 1.863e-09, 0.72)
ob_left_cap.location = (-0.59, 0.0, 0.72)
ob_right_cap.location = (0.59, 0.0, 0.72)
ob_upper_field.location = (0.0, -0.025, 0.18)
ob_left_tail.location = (-0.235, -0.025, -0.58)
ob_right_tail.location = (0.235, -0.025, -0.58)
ob_left_seam.location = (-0.22, -0.006, 0.1)
ob_right_seam.location = (0.22, -0.006, 0.1)
ob_crystal_crest.location = (0.0, 0.045, 0.245)
ob_tail_ring.location = (0.0, 0.02, -0.31)

# ---- collection membership
scene.collection.objects.link(ob_top_rod)
scene.collection.objects.link(ob_left_cap)
scene.collection.objects.link(ob_right_cap)
scene.collection.objects.link(ob_upper_field)
scene.collection.objects.link(ob_left_tail)
scene.collection.objects.link(ob_right_tail)
scene.collection.objects.link(ob_left_seam)
scene.collection.objects.link(ob_right_seam)
scene.collection.objects.link(ob_crystal_crest)
scene.collection.objects.link(ob_tail_ring)

# ---- scene / render settings (as saved in the file)
scene.frame_start = 1; scene.frame_end = 250; scene.frame_set(1)
scene.render.engine = 'BLENDER_EEVEE_NEXT'
scene.render.bake_bias = 0.0
scene.render.bake_samples = 0
scene.cycles.sampling_pattern = 'TABULATED_SOBOL'
scene.eevee.use_volume_custom_range = False
bpy.context.view_layer.update()

# ---- added for rendering (the .blend has no active camera and no usable light): camera, sun + grey world if the file has none
cam_auto = bpy.data.cameras.new('AutoCamera')
cam_auto.lens = 50.0
cam_auto.sensor_width = 36.0
cam_auto.clip_end = 1000.0
ob_auto_camera = bpy.data.objects.new('AutoCamera', cam_auto)
scene.collection.objects.link(ob_auto_camera)
ob_auto_camera.location = (1.99449, -2.34839, 1.51067)
ob_auto_camera.rotation_euler = (1.09748, -7.21219e-08, 0.694738)
scene.camera = ob_auto_camera
light_auto_sun = bpy.data.lights.new('AutoSun', 'SUN')
light_auto_sun.energy = 3.0
light_auto_sun.angle = 0.0523599
ob_auto_sun = bpy.data.objects.new('AutoSun', light_auto_sun)
scene.collection.objects.link(ob_auto_sun)
ob_auto_sun.rotation_euler = (0.872665, 0.174533, 0.523599)
if scene.world is None:
    world_auto = bpy.data.worlds.new('AutoWorld')
    world_auto.color = (0.3, 0.3, 0.3)
    scene.world = world_auto
bpy.context.view_layer.update()
